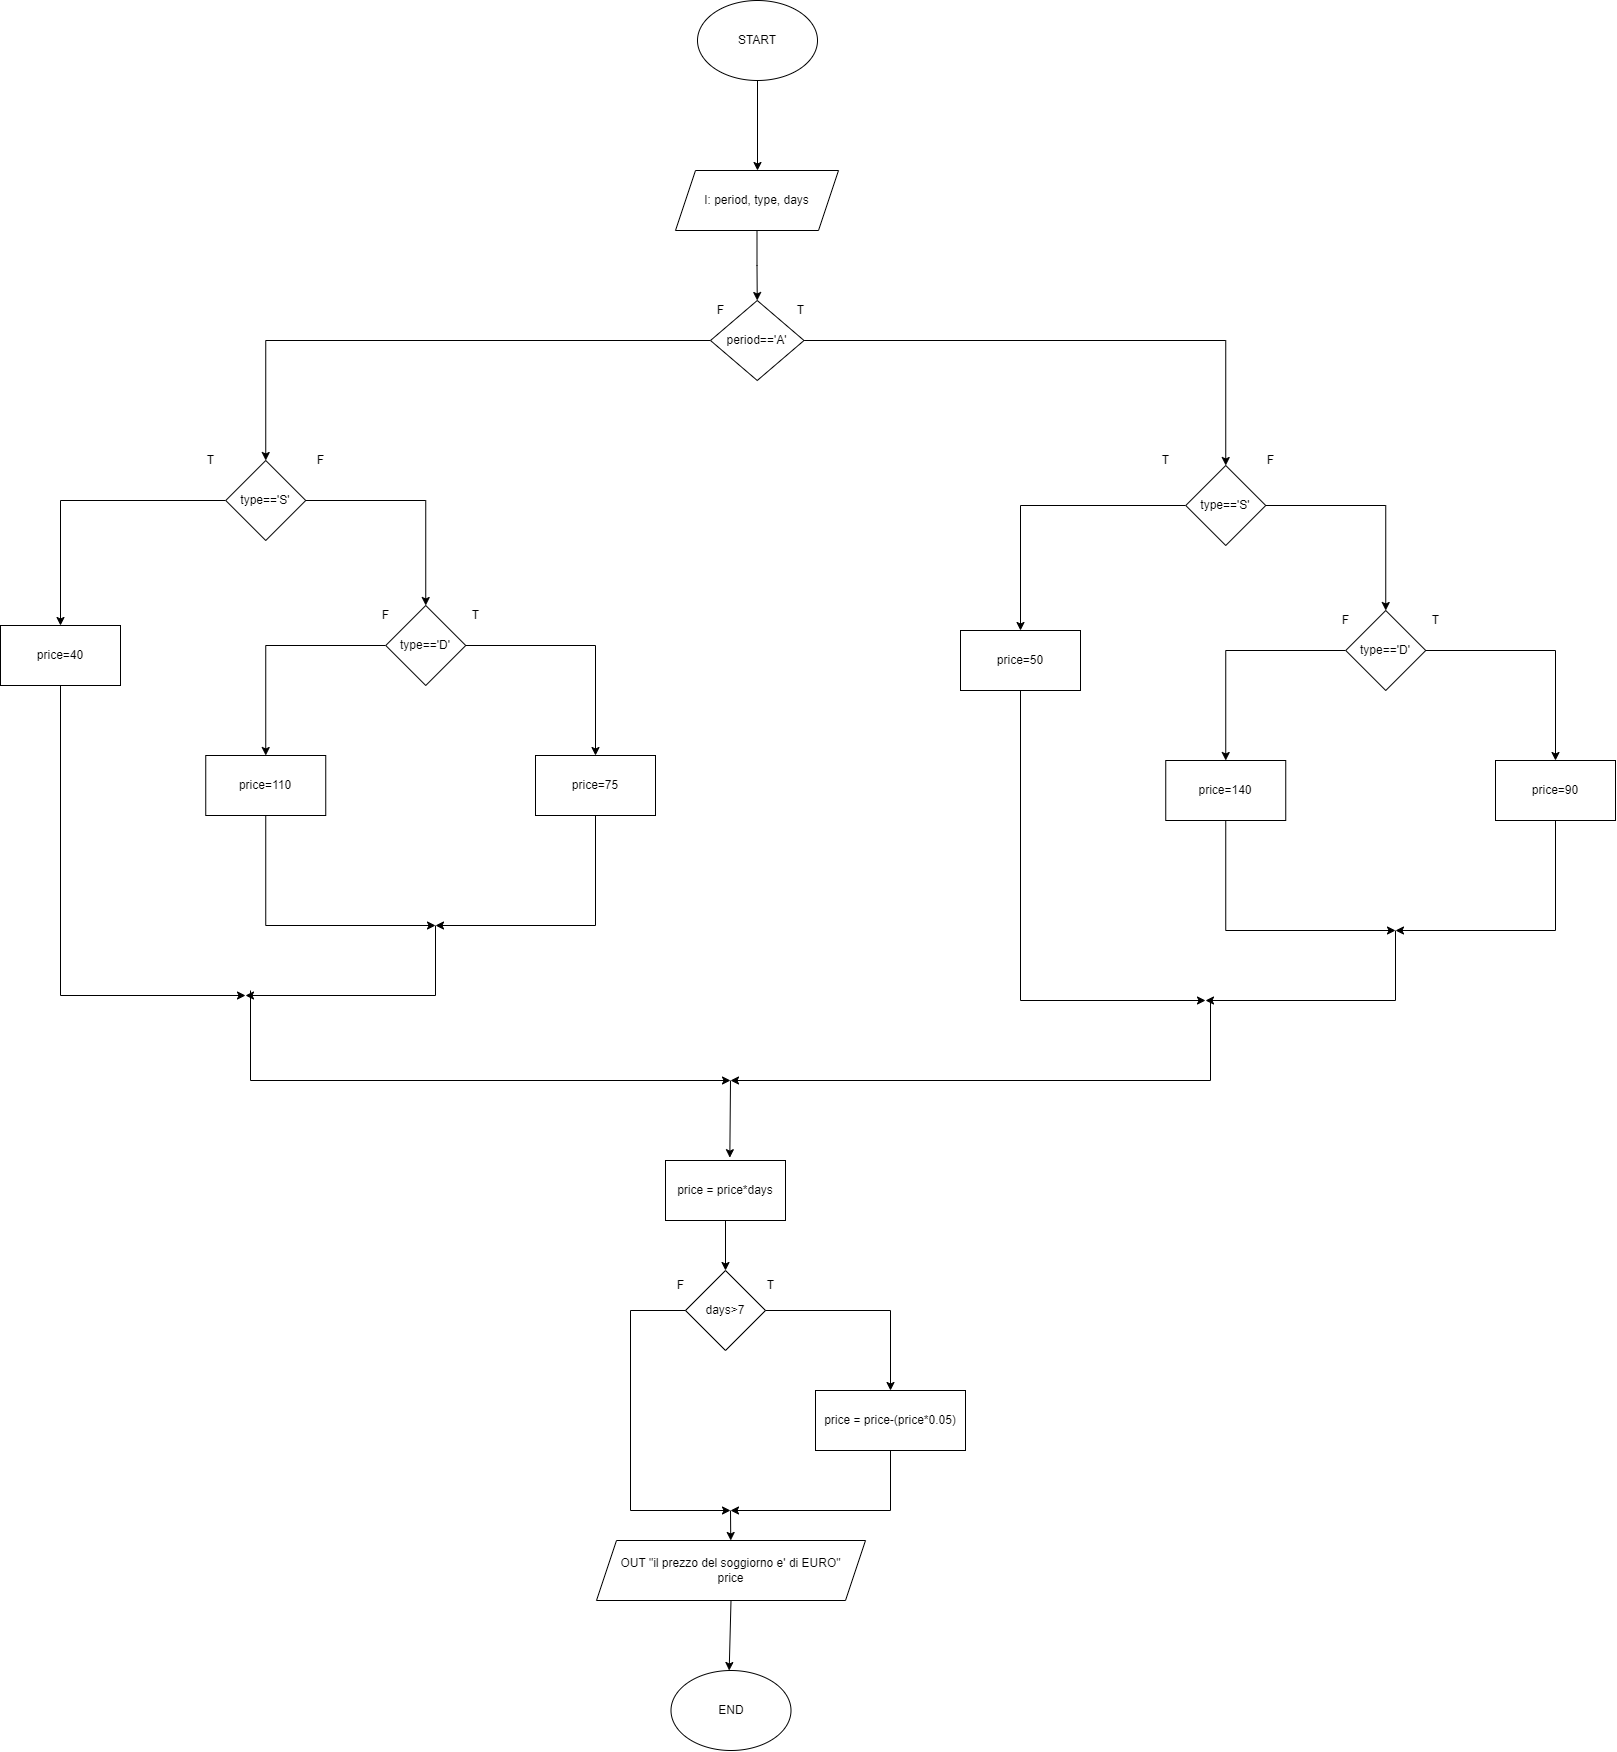

The diagram above was exported from draw.io. Its source (the exported page's mxGraphModel, read from the mxfile embedded in the PNG):
<mxGraphModel dx="3609" dy="1663" grid="1" gridSize="10" guides="1" tooltips="1" connect="1" arrows="1" fold="1" page="1" pageScale="1" pageWidth="827" pageHeight="1169" math="0" shadow="0">
  <root>
    <mxCell id="0" />
    <mxCell id="1" parent="0" />
    <mxCell id="ikY41ql2IcZMX8eTysdR-3" value="" style="edgeStyle=orthogonalEdgeStyle;rounded=0;orthogonalLoop=1;jettySize=auto;html=1;" parent="1" source="ikY41ql2IcZMX8eTysdR-1" edge="1">
      <mxGeometry relative="1" as="geometry">
        <mxPoint x="-413" y="220" as="targetPoint" />
      </mxGeometry>
    </mxCell>
    <mxCell id="ikY41ql2IcZMX8eTysdR-1" value="START" style="ellipse;whiteSpace=wrap;html=1;" parent="1" vertex="1">
      <mxGeometry x="-473" y="50" width="120" height="80" as="geometry" />
    </mxCell>
    <mxCell id="ikY41ql2IcZMX8eTysdR-6" value="" style="edgeStyle=orthogonalEdgeStyle;rounded=0;orthogonalLoop=1;jettySize=auto;html=1;" parent="1" source="ikY41ql2IcZMX8eTysdR-4" target="ikY41ql2IcZMX8eTysdR-5" edge="1">
      <mxGeometry relative="1" as="geometry" />
    </mxCell>
    <mxCell id="ikY41ql2IcZMX8eTysdR-4" value="I: period, type, days" style="shape=parallelogram;perimeter=parallelogramPerimeter;whiteSpace=wrap;html=1;fixedSize=1;" parent="1" vertex="1">
      <mxGeometry x="-495" y="220" width="163" height="60" as="geometry" />
    </mxCell>
    <mxCell id="ikY41ql2IcZMX8eTysdR-8" value="" style="edgeStyle=orthogonalEdgeStyle;rounded=0;orthogonalLoop=1;jettySize=auto;html=1;" parent="1" source="ikY41ql2IcZMX8eTysdR-5" target="ikY41ql2IcZMX8eTysdR-7" edge="1">
      <mxGeometry relative="1" as="geometry" />
    </mxCell>
    <mxCell id="ikY41ql2IcZMX8eTysdR-50" style="edgeStyle=orthogonalEdgeStyle;rounded=0;orthogonalLoop=1;jettySize=auto;html=1;entryX=0.5;entryY=0;entryDx=0;entryDy=0;" parent="1" source="ikY41ql2IcZMX8eTysdR-5" target="ikY41ql2IcZMX8eTysdR-35" edge="1">
      <mxGeometry relative="1" as="geometry" />
    </mxCell>
    <mxCell id="ikY41ql2IcZMX8eTysdR-5" value="period=='A'" style="rhombus;whiteSpace=wrap;html=1;" parent="1" vertex="1">
      <mxGeometry x="-460" y="350" width="93.5" height="80" as="geometry" />
    </mxCell>
    <mxCell id="ikY41ql2IcZMX8eTysdR-11" value="" style="edgeStyle=orthogonalEdgeStyle;rounded=0;orthogonalLoop=1;jettySize=auto;html=1;" parent="1" source="ikY41ql2IcZMX8eTysdR-7" target="ikY41ql2IcZMX8eTysdR-10" edge="1">
      <mxGeometry relative="1" as="geometry" />
    </mxCell>
    <mxCell id="ikY41ql2IcZMX8eTysdR-23" value="" style="edgeStyle=orthogonalEdgeStyle;rounded=0;orthogonalLoop=1;jettySize=auto;html=1;" parent="1" source="ikY41ql2IcZMX8eTysdR-7" edge="1">
      <mxGeometry relative="1" as="geometry">
        <mxPoint x="-150" y="680" as="targetPoint" />
      </mxGeometry>
    </mxCell>
    <mxCell id="ikY41ql2IcZMX8eTysdR-7" value="type=='S'" style="rhombus;whiteSpace=wrap;html=1;" parent="1" vertex="1">
      <mxGeometry x="15.25" y="515" width="80" height="80" as="geometry" />
    </mxCell>
    <mxCell id="ikY41ql2IcZMX8eTysdR-9" value="T" style="text;html=1;align=center;verticalAlign=middle;resizable=0;points=[];autosize=1;strokeColor=none;fillColor=none;" parent="1" vertex="1">
      <mxGeometry x="-385" y="345" width="30" height="30" as="geometry" />
    </mxCell>
    <mxCell id="ikY41ql2IcZMX8eTysdR-14" value="" style="edgeStyle=orthogonalEdgeStyle;rounded=0;orthogonalLoop=1;jettySize=auto;html=1;" parent="1" source="ikY41ql2IcZMX8eTysdR-10" target="ikY41ql2IcZMX8eTysdR-15" edge="1">
      <mxGeometry relative="1" as="geometry">
        <mxPoint x="385" y="840" as="targetPoint" />
      </mxGeometry>
    </mxCell>
    <mxCell id="ikY41ql2IcZMX8eTysdR-17" value="" style="edgeStyle=orthogonalEdgeStyle;rounded=0;orthogonalLoop=1;jettySize=auto;html=1;" parent="1" source="ikY41ql2IcZMX8eTysdR-10" target="ikY41ql2IcZMX8eTysdR-16" edge="1">
      <mxGeometry relative="1" as="geometry" />
    </mxCell>
    <mxCell id="ikY41ql2IcZMX8eTysdR-10" value="type=='D'" style="rhombus;whiteSpace=wrap;html=1;" parent="1" vertex="1">
      <mxGeometry x="175.25" y="660" width="80" height="80" as="geometry" />
    </mxCell>
    <mxCell id="ikY41ql2IcZMX8eTysdR-12" value="T" style="text;html=1;align=center;verticalAlign=middle;resizable=0;points=[];autosize=1;strokeColor=none;fillColor=none;" parent="1" vertex="1">
      <mxGeometry x="-20" y="495" width="30" height="30" as="geometry" />
    </mxCell>
    <mxCell id="ikY41ql2IcZMX8eTysdR-21" style="edgeStyle=orthogonalEdgeStyle;rounded=0;orthogonalLoop=1;jettySize=auto;html=1;" parent="1" source="ikY41ql2IcZMX8eTysdR-15" edge="1">
      <mxGeometry relative="1" as="geometry">
        <mxPoint x="225" y="980" as="targetPoint" />
        <Array as="points">
          <mxPoint x="385" y="980" />
        </Array>
      </mxGeometry>
    </mxCell>
    <mxCell id="ikY41ql2IcZMX8eTysdR-15" value="price=90" style="rounded=0;whiteSpace=wrap;html=1;" parent="1" vertex="1">
      <mxGeometry x="325" y="810" width="120" height="60" as="geometry" />
    </mxCell>
    <mxCell id="ikY41ql2IcZMX8eTysdR-19" style="edgeStyle=orthogonalEdgeStyle;rounded=0;orthogonalLoop=1;jettySize=auto;html=1;" parent="1" source="ikY41ql2IcZMX8eTysdR-16" edge="1">
      <mxGeometry relative="1" as="geometry">
        <mxPoint x="225" y="980" as="targetPoint" />
        <Array as="points">
          <mxPoint x="55" y="980" />
        </Array>
      </mxGeometry>
    </mxCell>
    <mxCell id="ikY41ql2IcZMX8eTysdR-16" value="price=140" style="whiteSpace=wrap;html=1;" parent="1" vertex="1">
      <mxGeometry x="-4.75" y="810" width="120" height="60" as="geometry" />
    </mxCell>
    <mxCell id="ikY41ql2IcZMX8eTysdR-25" style="edgeStyle=orthogonalEdgeStyle;rounded=0;orthogonalLoop=1;jettySize=auto;html=1;" parent="1" edge="1">
      <mxGeometry relative="1" as="geometry">
        <mxPoint x="-150" y="740" as="sourcePoint" />
        <mxPoint x="35" y="1050" as="targetPoint" />
        <Array as="points">
          <mxPoint x="-150" y="1050" />
        </Array>
      </mxGeometry>
    </mxCell>
    <mxCell id="ikY41ql2IcZMX8eTysdR-22" value="price=50" style="whiteSpace=wrap;html=1;" parent="1" vertex="1">
      <mxGeometry x="-210" y="680" width="120" height="60" as="geometry" />
    </mxCell>
    <mxCell id="ikY41ql2IcZMX8eTysdR-26" value="" style="endArrow=classic;html=1;rounded=0;" parent="1" edge="1">
      <mxGeometry width="50" height="50" relative="1" as="geometry">
        <mxPoint x="225" y="980" as="sourcePoint" />
        <mxPoint x="35" y="1050" as="targetPoint" />
        <Array as="points">
          <mxPoint x="225" y="1050" />
        </Array>
      </mxGeometry>
    </mxCell>
    <mxCell id="ikY41ql2IcZMX8eTysdR-29" value="T" style="text;html=1;align=center;verticalAlign=middle;resizable=0;points=[];autosize=1;strokeColor=none;fillColor=none;" parent="1" vertex="1">
      <mxGeometry x="250" y="655" width="30" height="30" as="geometry" />
    </mxCell>
    <mxCell id="ikY41ql2IcZMX8eTysdR-30" value="F" style="text;html=1;align=center;verticalAlign=middle;resizable=0;points=[];autosize=1;strokeColor=none;fillColor=none;" parent="1" vertex="1">
      <mxGeometry x="160" y="655" width="30" height="30" as="geometry" />
    </mxCell>
    <mxCell id="ikY41ql2IcZMX8eTysdR-31" value="F" style="text;html=1;align=center;verticalAlign=middle;resizable=0;points=[];autosize=1;strokeColor=none;fillColor=none;" parent="1" vertex="1">
      <mxGeometry x="85.25" y="495" width="30" height="30" as="geometry" />
    </mxCell>
    <mxCell id="ikY41ql2IcZMX8eTysdR-32" value="F" style="text;html=1;align=center;verticalAlign=middle;resizable=0;points=[];autosize=1;strokeColor=none;fillColor=none;" parent="1" vertex="1">
      <mxGeometry x="-465" y="345" width="30" height="30" as="geometry" />
    </mxCell>
    <mxCell id="ikY41ql2IcZMX8eTysdR-33" value="" style="edgeStyle=orthogonalEdgeStyle;rounded=0;orthogonalLoop=1;jettySize=auto;html=1;" parent="1" source="ikY41ql2IcZMX8eTysdR-35" target="ikY41ql2IcZMX8eTysdR-38" edge="1">
      <mxGeometry relative="1" as="geometry" />
    </mxCell>
    <mxCell id="ikY41ql2IcZMX8eTysdR-34" value="" style="edgeStyle=orthogonalEdgeStyle;rounded=0;orthogonalLoop=1;jettySize=auto;html=1;" parent="1" source="ikY41ql2IcZMX8eTysdR-35" target="ikY41ql2IcZMX8eTysdR-45" edge="1">
      <mxGeometry relative="1" as="geometry" />
    </mxCell>
    <mxCell id="ikY41ql2IcZMX8eTysdR-35" value="type=='S'" style="rhombus;whiteSpace=wrap;html=1;" parent="1" vertex="1">
      <mxGeometry x="-944.75" y="510" width="80" height="80" as="geometry" />
    </mxCell>
    <mxCell id="ikY41ql2IcZMX8eTysdR-36" value="" style="edgeStyle=orthogonalEdgeStyle;rounded=0;orthogonalLoop=1;jettySize=auto;html=1;" parent="1" source="ikY41ql2IcZMX8eTysdR-38" target="ikY41ql2IcZMX8eTysdR-41" edge="1">
      <mxGeometry relative="1" as="geometry">
        <mxPoint x="-575" y="835" as="targetPoint" />
      </mxGeometry>
    </mxCell>
    <mxCell id="ikY41ql2IcZMX8eTysdR-37" value="" style="edgeStyle=orthogonalEdgeStyle;rounded=0;orthogonalLoop=1;jettySize=auto;html=1;" parent="1" source="ikY41ql2IcZMX8eTysdR-38" target="ikY41ql2IcZMX8eTysdR-43" edge="1">
      <mxGeometry relative="1" as="geometry" />
    </mxCell>
    <mxCell id="ikY41ql2IcZMX8eTysdR-38" value="type=='D'" style="rhombus;whiteSpace=wrap;html=1;" parent="1" vertex="1">
      <mxGeometry x="-784.75" y="655" width="80" height="80" as="geometry" />
    </mxCell>
    <mxCell id="ikY41ql2IcZMX8eTysdR-40" style="edgeStyle=orthogonalEdgeStyle;rounded=0;orthogonalLoop=1;jettySize=auto;html=1;" parent="1" source="ikY41ql2IcZMX8eTysdR-41" edge="1">
      <mxGeometry relative="1" as="geometry">
        <mxPoint x="-735" y="975" as="targetPoint" />
        <Array as="points">
          <mxPoint x="-575" y="975" />
        </Array>
      </mxGeometry>
    </mxCell>
    <mxCell id="ikY41ql2IcZMX8eTysdR-41" value="price=75" style="rounded=0;whiteSpace=wrap;html=1;" parent="1" vertex="1">
      <mxGeometry x="-635" y="805" width="120" height="60" as="geometry" />
    </mxCell>
    <mxCell id="ikY41ql2IcZMX8eTysdR-42" style="edgeStyle=orthogonalEdgeStyle;rounded=0;orthogonalLoop=1;jettySize=auto;html=1;" parent="1" source="ikY41ql2IcZMX8eTysdR-43" edge="1">
      <mxGeometry relative="1" as="geometry">
        <mxPoint x="-735" y="975" as="targetPoint" />
        <Array as="points">
          <mxPoint x="-905" y="975" />
        </Array>
      </mxGeometry>
    </mxCell>
    <mxCell id="ikY41ql2IcZMX8eTysdR-43" value="price=110" style="whiteSpace=wrap;html=1;" parent="1" vertex="1">
      <mxGeometry x="-964.75" y="805" width="120" height="60" as="geometry" />
    </mxCell>
    <mxCell id="ikY41ql2IcZMX8eTysdR-44" style="edgeStyle=orthogonalEdgeStyle;rounded=0;orthogonalLoop=1;jettySize=auto;html=1;" parent="1" source="ikY41ql2IcZMX8eTysdR-45" edge="1">
      <mxGeometry relative="1" as="geometry">
        <mxPoint x="-925" y="1045" as="targetPoint" />
        <Array as="points">
          <mxPoint x="-1110" y="1045" />
        </Array>
      </mxGeometry>
    </mxCell>
    <mxCell id="ikY41ql2IcZMX8eTysdR-45" value="price=40" style="whiteSpace=wrap;html=1;" parent="1" vertex="1">
      <mxGeometry x="-1170" y="675" width="120" height="60" as="geometry" />
    </mxCell>
    <mxCell id="ikY41ql2IcZMX8eTysdR-46" value="" style="endArrow=classic;html=1;rounded=0;" parent="1" edge="1">
      <mxGeometry width="50" height="50" relative="1" as="geometry">
        <mxPoint x="-735" y="975" as="sourcePoint" />
        <mxPoint x="-925" y="1045" as="targetPoint" />
        <Array as="points">
          <mxPoint x="-735" y="1045" />
        </Array>
      </mxGeometry>
    </mxCell>
    <mxCell id="ikY41ql2IcZMX8eTysdR-47" value="T" style="text;html=1;align=center;verticalAlign=middle;resizable=0;points=[];autosize=1;strokeColor=none;fillColor=none;" parent="1" vertex="1">
      <mxGeometry x="-710" y="650" width="30" height="30" as="geometry" />
    </mxCell>
    <mxCell id="ikY41ql2IcZMX8eTysdR-48" value="F" style="text;html=1;align=center;verticalAlign=middle;resizable=0;points=[];autosize=1;strokeColor=none;fillColor=none;" parent="1" vertex="1">
      <mxGeometry x="-800" y="650" width="30" height="30" as="geometry" />
    </mxCell>
    <mxCell id="ikY41ql2IcZMX8eTysdR-51" value="T" style="text;html=1;align=center;verticalAlign=middle;resizable=0;points=[];autosize=1;strokeColor=none;fillColor=none;" parent="1" vertex="1">
      <mxGeometry x="-975" y="495" width="30" height="30" as="geometry" />
    </mxCell>
    <mxCell id="ikY41ql2IcZMX8eTysdR-52" value="F" style="text;html=1;align=center;verticalAlign=middle;resizable=0;points=[];autosize=1;strokeColor=none;fillColor=none;" parent="1" vertex="1">
      <mxGeometry x="-865" y="495" width="30" height="30" as="geometry" />
    </mxCell>
    <mxCell id="ikY41ql2IcZMX8eTysdR-53" value="" style="endArrow=classic;html=1;rounded=0;" parent="1" edge="1">
      <mxGeometry width="50" height="50" relative="1" as="geometry">
        <mxPoint x="-920" y="1040" as="sourcePoint" />
        <mxPoint x="-440" y="1130" as="targetPoint" />
        <Array as="points">
          <mxPoint x="-920" y="1130" />
        </Array>
      </mxGeometry>
    </mxCell>
    <mxCell id="ikY41ql2IcZMX8eTysdR-54" value="" style="endArrow=classic;html=1;rounded=0;" parent="1" edge="1">
      <mxGeometry width="50" height="50" relative="1" as="geometry">
        <mxPoint x="40" y="1050" as="sourcePoint" />
        <mxPoint x="-440" y="1130" as="targetPoint" />
        <Array as="points">
          <mxPoint x="40" y="1130" />
        </Array>
      </mxGeometry>
    </mxCell>
    <mxCell id="sSTUK7dpb6CQ_ilBgji9-1" value="price = price*days" style="rounded=0;whiteSpace=wrap;html=1;" vertex="1" parent="1">
      <mxGeometry x="-505" y="1210" width="120" height="60" as="geometry" />
    </mxCell>
    <mxCell id="sSTUK7dpb6CQ_ilBgji9-2" value="" style="endArrow=classic;html=1;rounded=0;entryX=0.536;entryY=-0.047;entryDx=0;entryDy=0;entryPerimeter=0;" edge="1" parent="1" target="sSTUK7dpb6CQ_ilBgji9-1">
      <mxGeometry width="50" height="50" relative="1" as="geometry">
        <mxPoint x="-440" y="1130" as="sourcePoint" />
        <mxPoint x="-430" y="1160" as="targetPoint" />
      </mxGeometry>
    </mxCell>
    <mxCell id="sSTUK7dpb6CQ_ilBgji9-3" value="" style="endArrow=classic;html=1;rounded=0;exitX=0.5;exitY=1;exitDx=0;exitDy=0;" edge="1" parent="1" source="sSTUK7dpb6CQ_ilBgji9-1" target="sSTUK7dpb6CQ_ilBgji9-4">
      <mxGeometry width="50" height="50" relative="1" as="geometry">
        <mxPoint x="-480" y="1310" as="sourcePoint" />
        <mxPoint x="-445" y="1320" as="targetPoint" />
      </mxGeometry>
    </mxCell>
    <mxCell id="sSTUK7dpb6CQ_ilBgji9-4" value="days&amp;gt;7" style="rhombus;whiteSpace=wrap;html=1;" vertex="1" parent="1">
      <mxGeometry x="-485" y="1320" width="80" height="80" as="geometry" />
    </mxCell>
    <mxCell id="sSTUK7dpb6CQ_ilBgji9-5" value="T" style="text;html=1;align=center;verticalAlign=middle;resizable=0;points=[];autosize=1;strokeColor=none;fillColor=none;" vertex="1" parent="1">
      <mxGeometry x="-415" y="1320" width="30" height="30" as="geometry" />
    </mxCell>
    <mxCell id="sSTUK7dpb6CQ_ilBgji9-6" value="F" style="text;html=1;align=center;verticalAlign=middle;resizable=0;points=[];autosize=1;strokeColor=none;fillColor=none;" vertex="1" parent="1">
      <mxGeometry x="-505" y="1320" width="30" height="30" as="geometry" />
    </mxCell>
    <mxCell id="sSTUK7dpb6CQ_ilBgji9-7" value="" style="endArrow=classic;html=1;rounded=0;exitX=1;exitY=0.5;exitDx=0;exitDy=0;" edge="1" parent="1" source="sSTUK7dpb6CQ_ilBgji9-4" target="sSTUK7dpb6CQ_ilBgji9-8">
      <mxGeometry width="50" height="50" relative="1" as="geometry">
        <mxPoint x="-400" y="1360" as="sourcePoint" />
        <mxPoint x="-280" y="1440" as="targetPoint" />
        <Array as="points">
          <mxPoint x="-280" y="1360" />
        </Array>
      </mxGeometry>
    </mxCell>
    <mxCell id="sSTUK7dpb6CQ_ilBgji9-8" value="price = price-(price*0.05)" style="rounded=0;whiteSpace=wrap;html=1;" vertex="1" parent="1">
      <mxGeometry x="-355" y="1440" width="150" height="60" as="geometry" />
    </mxCell>
    <mxCell id="sSTUK7dpb6CQ_ilBgji9-9" value="" style="endArrow=classic;html=1;rounded=0;exitX=0;exitY=0.5;exitDx=0;exitDy=0;" edge="1" parent="1" source="sSTUK7dpb6CQ_ilBgji9-4">
      <mxGeometry width="50" height="50" relative="1" as="geometry">
        <mxPoint x="-400" y="1480" as="sourcePoint" />
        <mxPoint x="-440" y="1560" as="targetPoint" />
        <Array as="points">
          <mxPoint x="-540" y="1360" />
          <mxPoint x="-540" y="1560" />
        </Array>
      </mxGeometry>
    </mxCell>
    <mxCell id="sSTUK7dpb6CQ_ilBgji9-10" value="" style="endArrow=classic;html=1;rounded=0;exitX=0.5;exitY=1;exitDx=0;exitDy=0;" edge="1" parent="1" source="sSTUK7dpb6CQ_ilBgji9-8">
      <mxGeometry width="50" height="50" relative="1" as="geometry">
        <mxPoint x="-400" y="1480" as="sourcePoint" />
        <mxPoint x="-440" y="1560" as="targetPoint" />
        <Array as="points">
          <mxPoint x="-280" y="1560" />
        </Array>
      </mxGeometry>
    </mxCell>
    <mxCell id="sSTUK7dpb6CQ_ilBgji9-11" value="" style="endArrow=classic;html=1;rounded=0;" edge="1" parent="1" target="sSTUK7dpb6CQ_ilBgji9-12">
      <mxGeometry width="50" height="50" relative="1" as="geometry">
        <mxPoint x="-440" y="1560" as="sourcePoint" />
        <mxPoint x="-440" y="1620" as="targetPoint" />
      </mxGeometry>
    </mxCell>
    <mxCell id="sSTUK7dpb6CQ_ilBgji9-12" value="OUT &quot;il prezzo del soggiorno e' di EURO&quot;&lt;br&gt;price" style="shape=parallelogram;perimeter=parallelogramPerimeter;whiteSpace=wrap;html=1;fixedSize=1;" vertex="1" parent="1">
      <mxGeometry x="-574" y="1590" width="269" height="60" as="geometry" />
    </mxCell>
    <mxCell id="sSTUK7dpb6CQ_ilBgji9-13" value="END" style="ellipse;whiteSpace=wrap;html=1;" vertex="1" parent="1">
      <mxGeometry x="-499.5" y="1720" width="120" height="80" as="geometry" />
    </mxCell>
    <mxCell id="sSTUK7dpb6CQ_ilBgji9-14" value="" style="endArrow=classic;html=1;rounded=0;exitX=0.5;exitY=1;exitDx=0;exitDy=0;" edge="1" parent="1" source="sSTUK7dpb6CQ_ilBgji9-12" target="sSTUK7dpb6CQ_ilBgji9-13">
      <mxGeometry width="50" height="50" relative="1" as="geometry">
        <mxPoint x="-340" y="1710" as="sourcePoint" />
        <mxPoint x="-290" y="1660" as="targetPoint" />
      </mxGeometry>
    </mxCell>
  </root>
</mxGraphModel>